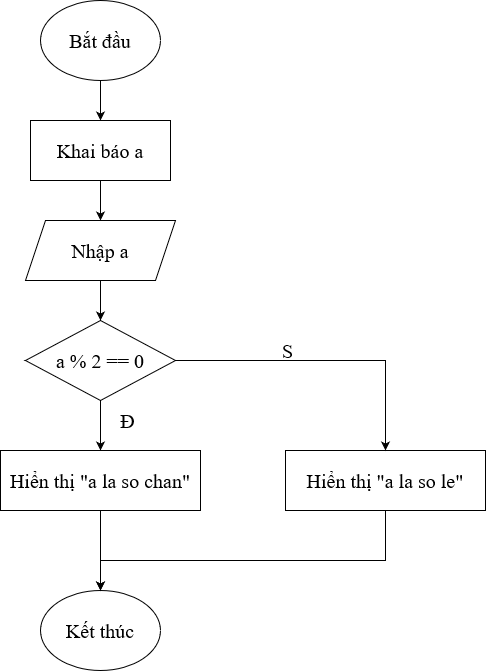

The diagram above was exported from draw.io. Its source (the exported page's mxGraphModel, read from the mxfile embedded in the PNG):
<mxGraphModel dx="1050" dy="567" grid="1" gridSize="10" guides="1" tooltips="1" connect="1" arrows="1" fold="1" page="1" pageScale="1" pageWidth="850" pageHeight="1100" math="0" shadow="0">
  <root>
    <mxCell id="0" />
    <mxCell id="1" parent="0" />
    <mxCell id="k3RKdiUUNYzGKP-3EwoI-2" value="" style="edgeStyle=orthogonalEdgeStyle;rounded=0;orthogonalLoop=1;jettySize=auto;html=1;" edge="1" parent="1" source="tTiuwt9CqDYrQ-AXsVP0-1" target="k3RKdiUUNYzGKP-3EwoI-1">
      <mxGeometry relative="1" as="geometry" />
    </mxCell>
    <mxCell id="tTiuwt9CqDYrQ-AXsVP0-1" value="Bắt đầu" style="ellipse;whiteSpace=wrap;html=1;fontFamily=Times New Roman;fontSize=20;" vertex="1" parent="1">
      <mxGeometry x="365" y="40" width="120" height="80" as="geometry" />
    </mxCell>
    <mxCell id="tTiuwt9CqDYrQ-AXsVP0-2" value="Kết thúc" style="ellipse;whiteSpace=wrap;html=1;fontFamily=Times New Roman;fontSize=20;" vertex="1" parent="1">
      <mxGeometry x="365" y="630" width="120" height="80" as="geometry" />
    </mxCell>
    <mxCell id="GA18uIgJ6Hk11aGAA6Q4-2" value="" style="edgeStyle=orthogonalEdgeStyle;rounded=0;orthogonalLoop=1;jettySize=auto;html=1;" edge="1" parent="1" source="k3RKdiUUNYzGKP-3EwoI-1" target="GA18uIgJ6Hk11aGAA6Q4-1">
      <mxGeometry relative="1" as="geometry" />
    </mxCell>
    <mxCell id="k3RKdiUUNYzGKP-3EwoI-1" value="Khai báo a" style="rounded=0;whiteSpace=wrap;html=1;fontFamily=Times New Roman;fontSize=20;" vertex="1" parent="1">
      <mxGeometry x="355" y="160" width="140" height="60" as="geometry" />
    </mxCell>
    <mxCell id="ccIJy7vcYEJizARFgHks-2" value="" style="edgeStyle=orthogonalEdgeStyle;rounded=0;orthogonalLoop=1;jettySize=auto;html=1;" edge="1" parent="1" source="GA18uIgJ6Hk11aGAA6Q4-1" target="ccIJy7vcYEJizARFgHks-1">
      <mxGeometry relative="1" as="geometry" />
    </mxCell>
    <mxCell id="GA18uIgJ6Hk11aGAA6Q4-1" value="Nhập a" style="shape=parallelogram;perimeter=parallelogramPerimeter;whiteSpace=wrap;html=1;fixedSize=1;fontFamily=Times New Roman;fontSize=20;" vertex="1" parent="1">
      <mxGeometry x="350" y="260" width="150" height="60" as="geometry" />
    </mxCell>
    <mxCell id="hPE2VEHXWaAlCr5j_xEc-2" value="" style="edgeStyle=orthogonalEdgeStyle;rounded=0;orthogonalLoop=1;jettySize=auto;html=1;" edge="1" parent="1" source="ccIJy7vcYEJizARFgHks-1" target="hPE2VEHXWaAlCr5j_xEc-1">
      <mxGeometry relative="1" as="geometry" />
    </mxCell>
    <mxCell id="ccIJy7vcYEJizARFgHks-1" value="a % 2 == 0" style="rhombus;whiteSpace=wrap;html=1;fontFamily=Times New Roman;fontSize=20;" vertex="1" parent="1">
      <mxGeometry x="350" y="360" width="150" height="80" as="geometry" />
    </mxCell>
    <mxCell id="QDsdrGzdFKELzj9p9dTI-2" value="" style="edgeStyle=orthogonalEdgeStyle;rounded=0;orthogonalLoop=1;jettySize=auto;html=1;" edge="1" parent="1" source="hPE2VEHXWaAlCr5j_xEc-1" target="tTiuwt9CqDYrQ-AXsVP0-2">
      <mxGeometry relative="1" as="geometry" />
    </mxCell>
    <mxCell id="hPE2VEHXWaAlCr5j_xEc-1" value="Hiển thị &quot;a la so chan&quot;" style="rounded=0;whiteSpace=wrap;html=1;fontFamily=Times New Roman;fontSize=20;" vertex="1" parent="1">
      <mxGeometry x="325" y="490" width="200" height="60" as="geometry" />
    </mxCell>
    <mxCell id="QDsdrGzdFKELzj9p9dTI-1" value="Đ" style="text;html=1;align=center;verticalAlign=middle;whiteSpace=wrap;rounded=0;fontFamily=Times New Roman;fontSize=20;" vertex="1" parent="1">
      <mxGeometry x="440" y="450" width="25" height="20" as="geometry" />
    </mxCell>
    <mxCell id="QDsdrGzdFKELzj9p9dTI-3" value="Hiển thị &quot;a la so le&quot;" style="rounded=0;whiteSpace=wrap;html=1;fontFamily=Times New Roman;fontSize=20;" vertex="1" parent="1">
      <mxGeometry x="610" y="490" width="200" height="60" as="geometry" />
    </mxCell>
    <mxCell id="QDsdrGzdFKELzj9p9dTI-4" value="" style="endArrow=classic;html=1;rounded=0;exitX=1;exitY=0.5;exitDx=0;exitDy=0;entryX=0.5;entryY=0;entryDx=0;entryDy=0;" edge="1" parent="1" source="ccIJy7vcYEJizARFgHks-1" target="QDsdrGzdFKELzj9p9dTI-3">
      <mxGeometry width="50" height="50" relative="1" as="geometry">
        <mxPoint x="400" y="650" as="sourcePoint" />
        <mxPoint x="450" y="600" as="targetPoint" />
        <Array as="points">
          <mxPoint x="710" y="400" />
        </Array>
      </mxGeometry>
    </mxCell>
    <mxCell id="QDsdrGzdFKELzj9p9dTI-5" value="S" style="text;html=1;align=center;verticalAlign=middle;whiteSpace=wrap;rounded=0;fontFamily=Times New Roman;fontSize=20;" vertex="1" parent="1">
      <mxGeometry x="600" y="380" width="25" height="20" as="geometry" />
    </mxCell>
    <mxCell id="QDsdrGzdFKELzj9p9dTI-6" value="" style="endArrow=classic;html=1;rounded=0;exitX=0.5;exitY=1;exitDx=0;exitDy=0;entryX=0.5;entryY=0;entryDx=0;entryDy=0;" edge="1" parent="1" source="QDsdrGzdFKELzj9p9dTI-3" target="tTiuwt9CqDYrQ-AXsVP0-2">
      <mxGeometry width="50" height="50" relative="1" as="geometry">
        <mxPoint x="400" y="650" as="sourcePoint" />
        <mxPoint x="450" y="600" as="targetPoint" />
        <Array as="points">
          <mxPoint x="710" y="600" />
          <mxPoint x="425" y="600" />
        </Array>
      </mxGeometry>
    </mxCell>
  </root>
</mxGraphModel>